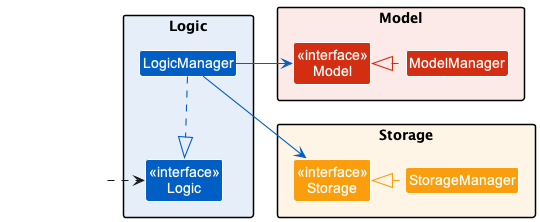

The diagram above was rendered by PlantUML. Its source (embedded in the PNG):
@startuml
!include style.puml
skinparam arrowThickness 1.1


package Logic LOGIC_COLOR_BACKGROUND {
Class "<<interface>>\nLogic" as Logic LOGIC_COLOR
Class LogicManager LOGIC_COLOR
}

package Model MODEL_COLOR_BACKGROUND {
Class "<<interface>>\nModel" as Model MODEL_COLOR
Class ModelManager MODEL_COLOR
}

package Storage STORAGE_COLOR_BACKGROUND {
Class "<<interface>>\nStorage" as Storage STORAGE_COLOR
Class StorageManager STORAGE_COLOR
}

Class HiddenOutside #FFFFFF
HiddenOutside .right.> Logic

LogicManager .[LOGIC_COLOR]down.|> Logic
ModelManager .[MODEL_COLOR]left.|> Model
StorageManager .[STORAGE_COLOR]left.|> Storage

LogicManager -[LOGIC_COLOR]right-> Model
LogicManager -[LOGIC_COLOR]-> Storage
@enduml